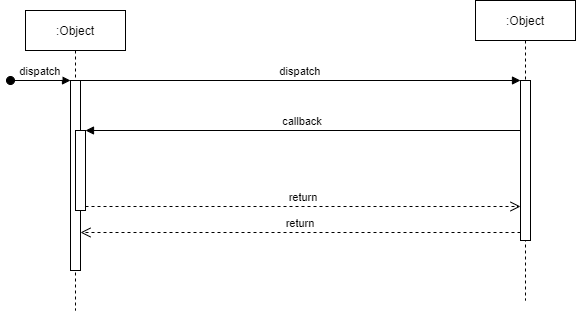

The diagram above was exported from draw.io. Its source (the exported page's mxGraphModel, read from the mxfile embedded in the PNG):
<mxGraphModel dx="1094" dy="579" grid="1" gridSize="10" guides="1" tooltips="1" connect="1" arrows="1" fold="1" page="1" pageScale="1" pageWidth="850" pageHeight="1100" math="0" shadow="0">
  <root>
    <mxCell id="0" />
    <mxCell id="1" parent="0" />
    <mxCell id="3nuBFxr9cyL0pnOWT2aG-1" value=":Object" style="shape=umlLifeline;perimeter=lifelinePerimeter;container=1;collapsible=0;recursiveResize=0;rounded=0;shadow=0;strokeWidth=1;" parent="1" vertex="1">
      <mxGeometry x="120" y="80" width="100" height="300" as="geometry" />
    </mxCell>
    <mxCell id="3nuBFxr9cyL0pnOWT2aG-2" value="" style="points=[];perimeter=orthogonalPerimeter;rounded=0;shadow=0;strokeWidth=1;" parent="3nuBFxr9cyL0pnOWT2aG-1" vertex="1">
      <mxGeometry x="45" y="70" width="10" height="190" as="geometry" />
    </mxCell>
    <mxCell id="3nuBFxr9cyL0pnOWT2aG-3" value="dispatch" style="verticalAlign=bottom;startArrow=oval;endArrow=block;startSize=8;shadow=0;strokeWidth=1;" parent="3nuBFxr9cyL0pnOWT2aG-1" target="3nuBFxr9cyL0pnOWT2aG-2" edge="1">
      <mxGeometry relative="1" as="geometry">
        <mxPoint x="-15" y="70" as="sourcePoint" />
      </mxGeometry>
    </mxCell>
    <mxCell id="3nuBFxr9cyL0pnOWT2aG-4" value="" style="points=[];perimeter=orthogonalPerimeter;rounded=0;shadow=0;strokeWidth=1;" parent="3nuBFxr9cyL0pnOWT2aG-1" vertex="1">
      <mxGeometry x="50" y="120" width="10" height="80" as="geometry" />
    </mxCell>
    <mxCell id="3nuBFxr9cyL0pnOWT2aG-5" value=":Object" style="shape=umlLifeline;perimeter=lifelinePerimeter;container=1;collapsible=0;recursiveResize=0;rounded=0;shadow=0;strokeWidth=1;" parent="1" vertex="1">
      <mxGeometry x="570" y="70" width="100" height="300" as="geometry" />
    </mxCell>
    <mxCell id="3nuBFxr9cyL0pnOWT2aG-6" value="" style="points=[];perimeter=orthogonalPerimeter;rounded=0;shadow=0;strokeWidth=1;" parent="3nuBFxr9cyL0pnOWT2aG-5" vertex="1">
      <mxGeometry x="45" y="80" width="10" height="160" as="geometry" />
    </mxCell>
    <mxCell id="3nuBFxr9cyL0pnOWT2aG-7" value="return" style="verticalAlign=bottom;endArrow=open;dashed=1;endSize=8;exitX=0;exitY=0.95;shadow=0;strokeWidth=1;" parent="1" source="3nuBFxr9cyL0pnOWT2aG-6" target="3nuBFxr9cyL0pnOWT2aG-2" edge="1">
      <mxGeometry relative="1" as="geometry">
        <mxPoint x="275" y="236" as="targetPoint" />
      </mxGeometry>
    </mxCell>
    <mxCell id="3nuBFxr9cyL0pnOWT2aG-8" value="dispatch" style="verticalAlign=bottom;endArrow=block;entryX=0;entryY=0;shadow=0;strokeWidth=1;" parent="1" source="3nuBFxr9cyL0pnOWT2aG-2" target="3nuBFxr9cyL0pnOWT2aG-6" edge="1">
      <mxGeometry relative="1" as="geometry">
        <mxPoint x="275" y="160" as="sourcePoint" />
      </mxGeometry>
    </mxCell>
    <mxCell id="3nuBFxr9cyL0pnOWT2aG-9" value="callback" style="verticalAlign=bottom;endArrow=block;entryX=1;entryY=0;shadow=0;strokeWidth=1;" parent="1" source="3nuBFxr9cyL0pnOWT2aG-6" target="3nuBFxr9cyL0pnOWT2aG-4" edge="1">
      <mxGeometry relative="1" as="geometry">
        <mxPoint x="240" y="200" as="sourcePoint" />
      </mxGeometry>
    </mxCell>
    <mxCell id="3nuBFxr9cyL0pnOWT2aG-10" value="return" style="verticalAlign=bottom;endArrow=open;dashed=1;endSize=8;exitX=1;exitY=0.95;shadow=0;strokeWidth=1;" parent="1" source="3nuBFxr9cyL0pnOWT2aG-4" target="3nuBFxr9cyL0pnOWT2aG-6" edge="1">
      <mxGeometry relative="1" as="geometry">
        <mxPoint x="240" y="257" as="targetPoint" />
      </mxGeometry>
    </mxCell>
  </root>
</mxGraphModel>